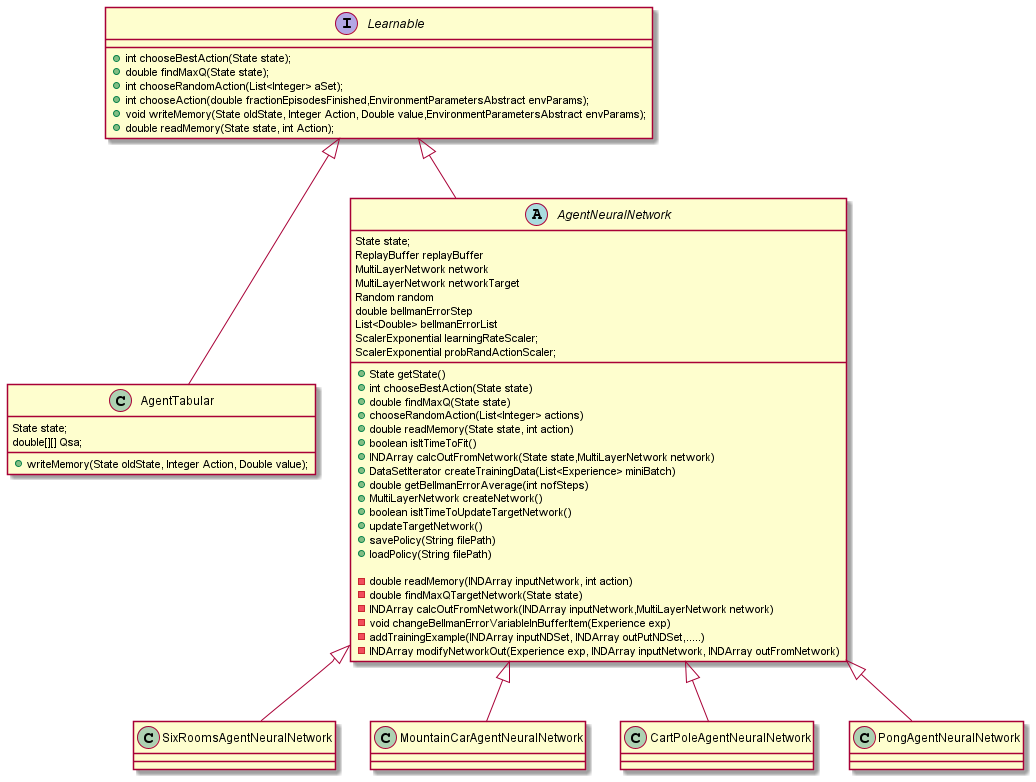

The diagram above was rendered by PlantUML. Its source (embedded in the PNG):
@startuml
'https://plantuml.com/class-diagram

interface Learnable {
    + int chooseBestAction(State state);
    + double findMaxQ(State state);
    + int chooseRandomAction(List<Integer> aSet);
    + int chooseAction(double fractionEpisodesFinished,EnvironmentParametersAbstract envParams);
    + void writeMemory(State oldState, Integer Action, Double value,EnvironmentParametersAbstract envParams);
    + double readMemory(State state, int Action);
}

class AgentTabular {
State state;
double[][] Qsa;
+ writeMemory(State oldState, Integer Action, Double value);
}

abstract class AgentNeuralNetwork {
State state;
ReplayBuffer replayBuffer
MultiLayerNetwork network
MultiLayerNetwork networkTarget
Random random
double bellmanErrorStep
List<Double> bellmanErrorList
ScalerExponential learningRateScaler;
 ScalerExponential probRandActionScaler;

+ State getState()
+ int chooseBestAction(State state)
+ double findMaxQ(State state)
+ chooseRandomAction(List<Integer> actions)
+ double readMemory(State state, int action)
+ boolean isItTimeToFit()
+ INDArray calcOutFromNetwork(State state,MultiLayerNetwork network)
+ DataSetIterator createTrainingData(List<Experience> miniBatch)
+ double getBellmanErrorAverage(int nofSteps)
+ MultiLayerNetwork createNetwork()
+ boolean isItTimeToUpdateTargetNetwork()
+ updateTargetNetwork()
+ savePolicy(String filePath)
+ loadPolicy(String filePath)

- double readMemory(INDArray inputNetwork, int action)
- double findMaxQTargetNetwork(State state)
- INDArray calcOutFromNetwork(INDArray inputNetwork,MultiLayerNetwork network)
- void changeBellmanErrorVariableInBufferItem(Experience exp)
- addTrainingExample(INDArray inputNDSet, INDArray outPutNDSet,.....)
- INDArray modifyNetworkOut(Experience exp, INDArray inputNetwork, INDArray outFromNetwork)

}

Learnable  <|-- AgentTabular
Learnable  <|-- AgentNeuralNetwork

AgentNeuralNetwork  <|-- SixRoomsAgentNeuralNetwork
AgentNeuralNetwork  <|-- MountainCarAgentNeuralNetwork
AgentNeuralNetwork  <|-- CartPoleAgentNeuralNetwork
AgentNeuralNetwork  <|-- PongAgentNeuralNetwork

@enduml